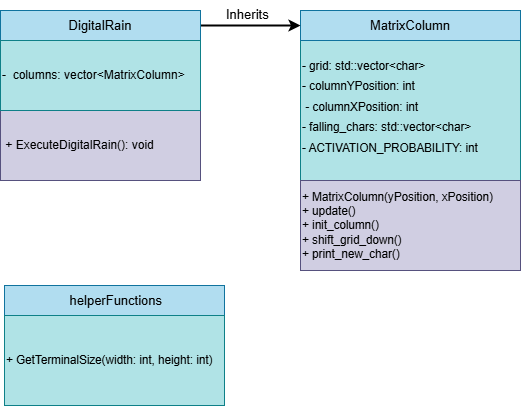

The diagram above was exported from draw.io. Its source (the exported page's mxGraphModel, read from the mxfile embedded in the PNG):
<mxGraphModel dx="1049" dy="580" grid="1" gridSize="10" guides="1" tooltips="1" connect="1" arrows="1" fold="1" page="1" pageScale="1" pageWidth="827" pageHeight="1169" math="0" shadow="0">
  <root>
    <mxCell id="0" />
    <mxCell id="1" parent="0" />
    <mxCell id="Qz1WO6FvaBmOyX3FeWTq-13" value="&lt;span style=&quot;&quot;&gt;&lt;font style=&quot;font-size: 14px;&quot;&gt;&lt;sup&gt;- grid: std::vector&amp;lt;char&amp;gt;&amp;nbsp; &amp;nbsp;&lt;/sup&gt;&lt;/font&gt;&lt;/span&gt;&lt;div&gt;&lt;font style=&quot;font-size: 14px;&quot;&gt;&lt;sup&gt;&lt;span style=&quot;&quot;&gt;- columnYPosition: int&amp;nbsp;&lt;/span&gt;&lt;span style=&quot;&quot;&gt;&lt;/span&gt;&lt;/sup&gt;&lt;/font&gt;&lt;/div&gt;&lt;div&gt;&lt;font style=&quot;font-size: 14px;&quot;&gt;&lt;sup&gt;&lt;span style=&quot;&quot;&gt;&amp;nbsp;- columnXPosition: int&amp;nbsp;&amp;nbsp;&lt;/span&gt;&lt;span style=&quot;&quot;&gt;&lt;/span&gt;&lt;/sup&gt;&lt;/font&gt;&lt;/div&gt;&lt;div&gt;&lt;span style=&quot;&quot;&gt;&lt;font style=&quot;font-size: 14px;&quot;&gt;&lt;sup&gt;- falling_chars: std::vector&amp;lt;char&amp;gt;&lt;/sup&gt;&lt;/font&gt;&lt;/span&gt;&lt;/div&gt;&lt;div&gt;&lt;span style=&quot;&quot;&gt;&lt;font style=&quot;font-size: 14px;&quot;&gt;&lt;sup&gt;- ACTIVATION_PROBABILITY: int&amp;nbsp;&lt;/sup&gt;&lt;/font&gt;&lt;/span&gt;&lt;/div&gt;" style="rounded=0;whiteSpace=wrap;html=1;align=left;fillColor=#b0e3e6;strokeColor=#0e8088;" vertex="1" parent="1">
      <mxGeometry x="430" y="220" width="220" height="140" as="geometry" />
    </mxCell>
    <mxCell id="Qz1WO6FvaBmOyX3FeWTq-16" value="&lt;div style=&quot;text-align: left;&quot;&gt;&lt;font style=&quot;&quot;&gt;&lt;font style=&quot;font-size: 13px;&quot;&gt;&amp;nbsp;&lt;font style=&quot;&quot;&gt;MatrixColumn&amp;nbsp;&lt;/font&gt;&lt;/font&gt;&lt;/font&gt;&lt;/div&gt;" style="rounded=0;whiteSpace=wrap;html=1;fillColor=#b1ddf0;strokeColor=#10739e;" vertex="1" parent="1">
      <mxGeometry x="430" y="190" width="220" height="30" as="geometry" />
    </mxCell>
    <mxCell id="Qz1WO6FvaBmOyX3FeWTq-19" value="&lt;span style=&quot;font-size: 11.6667px;&quot;&gt;+ MatrixColumn(y&lt;/span&gt;&lt;span style=&quot;font-size: 11.6667px;&quot;&gt;Position&lt;/span&gt;&lt;span style=&quot;font-size: 11.6667px;&quot;&gt;, xPosition)&lt;/span&gt;&lt;div&gt;&lt;span style=&quot;font-size: 11.6667px;&quot;&gt;+ update()&amp;nbsp; &amp;nbsp;&lt;/span&gt;&lt;/div&gt;&lt;div&gt;&lt;span style=&quot;font-size: 11.6667px;&quot;&gt;+ init_column()&amp;nbsp; &amp;nbsp; &amp;nbsp;&amp;nbsp;&lt;/span&gt;&lt;/div&gt;&lt;div&gt;&lt;span style=&quot;font-size: 11.6667px;&quot;&gt;+ shift_grid_down()&amp;nbsp;&lt;/span&gt;&lt;/div&gt;&lt;div&gt;&lt;span style=&quot;font-size: 11.6667px;&quot;&gt;+ print_new_char()&amp;nbsp;&lt;/span&gt;&lt;/div&gt;" style="rounded=0;whiteSpace=wrap;html=1;align=left;fillColor=#d0cee2;strokeColor=#56517e;" vertex="1" parent="1">
      <mxGeometry x="430" y="360" width="220" height="90" as="geometry" />
    </mxCell>
    <mxCell id="Qz1WO6FvaBmOyX3FeWTq-28" style="edgeStyle=orthogonalEdgeStyle;rounded=0;orthogonalLoop=1;jettySize=auto;html=1;exitX=1;exitY=0.5;exitDx=0;exitDy=0;entryX=0;entryY=0.5;entryDx=0;entryDy=0;strokeWidth=2;" edge="1" parent="1" source="Qz1WO6FvaBmOyX3FeWTq-20" target="Qz1WO6FvaBmOyX3FeWTq-16">
      <mxGeometry relative="1" as="geometry" />
    </mxCell>
    <mxCell id="Qz1WO6FvaBmOyX3FeWTq-20" value="&lt;div style=&quot;text-align: left;&quot;&gt;&lt;span style=&quot;font-size: 13px;&quot;&gt;DigitalRain&lt;/span&gt;&lt;/div&gt;" style="rounded=0;whiteSpace=wrap;html=1;fillColor=#b1ddf0;strokeColor=#10739e;" vertex="1" parent="1">
      <mxGeometry x="130" y="190" width="200" height="30" as="geometry" />
    </mxCell>
    <mxCell id="Qz1WO6FvaBmOyX3FeWTq-21" value="&amp;nbsp;+ ExecuteDigitalRain(): void" style="rounded=0;whiteSpace=wrap;html=1;align=left;fillColor=#d0cee2;strokeColor=#56517e;" vertex="1" parent="1">
      <mxGeometry x="130" y="290" width="200" height="70" as="geometry" />
    </mxCell>
    <mxCell id="Qz1WO6FvaBmOyX3FeWTq-23" value="&lt;div style=&quot;text-align: left;&quot;&gt;&lt;font style=&quot;&quot;&gt;&lt;font style=&quot;font-size: 13px;&quot;&gt;&amp;nbsp;&lt;font style=&quot;&quot;&gt;helperFunctions&lt;/font&gt;&lt;/font&gt;&lt;/font&gt;&lt;/div&gt;" style="rounded=0;whiteSpace=wrap;html=1;fillColor=#b1ddf0;strokeColor=#10739e;" vertex="1" parent="1">
      <mxGeometry x="134" y="465" width="220" height="30" as="geometry" />
    </mxCell>
    <mxCell id="Qz1WO6FvaBmOyX3FeWTq-24" value="&lt;span style=&quot;font-size: 11.6667px;&quot;&gt;+ GetTerminalSize(width: int, height: int)&lt;/span&gt;" style="rounded=0;whiteSpace=wrap;html=1;align=left;fillColor=#b0e3e6;strokeColor=#0e8088;" vertex="1" parent="1">
      <mxGeometry x="134" y="495" width="220" height="90" as="geometry" />
    </mxCell>
    <mxCell id="Qz1WO6FvaBmOyX3FeWTq-25" value="&lt;div&gt;&lt;span style=&quot;background-color: transparent; color: light-dark(rgb(0, 0, 0), rgb(255, 255, 255));&quot;&gt;-&amp;nbsp; columns: vector&amp;lt;MatrixColumn&amp;gt;&lt;/span&gt;&amp;nbsp; &amp;nbsp;&lt;/div&gt;" style="rounded=0;whiteSpace=wrap;html=1;align=left;fillColor=#b0e3e6;strokeColor=#0e8088;" vertex="1" parent="1">
      <mxGeometry x="130" y="220" width="200" height="70" as="geometry" />
    </mxCell>
    <mxCell id="Qz1WO6FvaBmOyX3FeWTq-29" value="&lt;span style=&quot;font-size: 13px;&quot;&gt;Inherits&lt;/span&gt;" style="text;whiteSpace=wrap;html=1;" vertex="1" parent="1">
      <mxGeometry x="354" y="180" width="120" height="40" as="geometry" />
    </mxCell>
  </root>
</mxGraphModel>